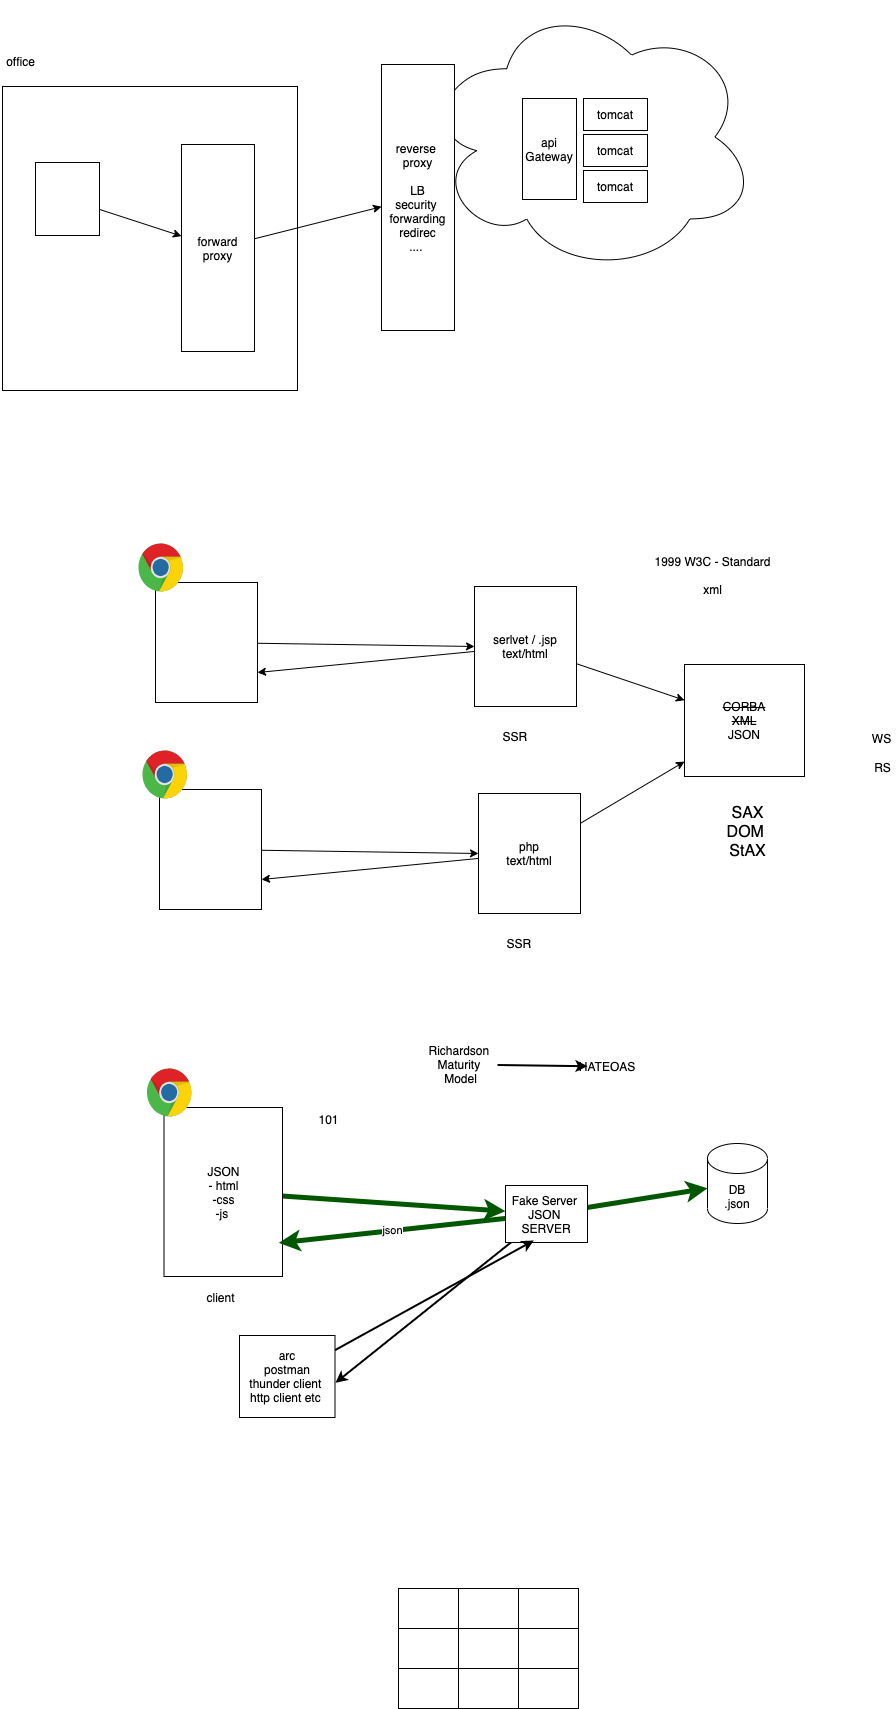

The diagram above was exported from draw.io. Its source (the exported page's mxGraphModel, read from the mxfile embedded in the PNG):
<mxGraphModel dx="898" dy="680" grid="0" gridSize="10" guides="1" tooltips="1" connect="1" arrows="1" fold="1" page="0" pageScale="1" pageWidth="827" pageHeight="1169" math="0" shadow="0">
  <root>
    <mxCell id="0" />
    <mxCell id="1" parent="0" />
    <mxCell id="18" value="" style="rounded=0;whiteSpace=wrap;html=1;" parent="1" vertex="1">
      <mxGeometry x="2" y="144" width="295" height="304" as="geometry" />
    </mxCell>
    <mxCell id="4" value="" style="ellipse;shape=cloud;whiteSpace=wrap;html=1;" parent="1" vertex="1">
      <mxGeometry x="423" y="58" width="333" height="273" as="geometry" />
    </mxCell>
    <mxCell id="20" style="edgeStyle=none;html=1;" parent="1" source="2" target="17" edge="1">
      <mxGeometry relative="1" as="geometry" />
    </mxCell>
    <mxCell id="2" value="" style="rounded=0;whiteSpace=wrap;html=1;" parent="1" vertex="1">
      <mxGeometry x="35" y="220" width="64" height="73" as="geometry" />
    </mxCell>
    <mxCell id="3" value="tomcat" style="rounded=0;whiteSpace=wrap;html=1;" parent="1" vertex="1">
      <mxGeometry x="583" y="156" width="64" height="32" as="geometry" />
    </mxCell>
    <mxCell id="6" value="tomcat" style="rounded=0;whiteSpace=wrap;html=1;" parent="1" vertex="1">
      <mxGeometry x="583" y="192" width="64" height="32" as="geometry" />
    </mxCell>
    <mxCell id="7" value="tomcat" style="rounded=0;whiteSpace=wrap;html=1;" parent="1" vertex="1">
      <mxGeometry x="583" y="228" width="64" height="32" as="geometry" />
    </mxCell>
    <mxCell id="8" value="api&lt;br&gt;Gateway" style="rounded=0;whiteSpace=wrap;html=1;" parent="1" vertex="1">
      <mxGeometry x="522" y="156" width="54" height="101" as="geometry" />
    </mxCell>
    <mxCell id="16" value="reverse&amp;nbsp;&lt;br&gt;proxy&lt;br&gt;&lt;br&gt;LB&lt;br&gt;security&amp;nbsp;&lt;br&gt;forwarding&lt;br&gt;redirec&lt;br&gt;....&amp;nbsp;" style="rounded=0;whiteSpace=wrap;html=1;" parent="1" vertex="1">
      <mxGeometry x="381" y="122" width="73" height="266" as="geometry" />
    </mxCell>
    <mxCell id="21" style="edgeStyle=none;html=1;" parent="1" source="17" target="16" edge="1">
      <mxGeometry relative="1" as="geometry" />
    </mxCell>
    <mxCell id="17" value="forward proxy" style="rounded=0;whiteSpace=wrap;html=1;" parent="1" vertex="1">
      <mxGeometry x="181" y="202" width="73" height="207" as="geometry" />
    </mxCell>
    <mxCell id="19" value="office" style="text;html=1;align=center;verticalAlign=middle;resizable=0;points=[];autosize=1;strokeColor=none;" parent="1" vertex="1">
      <mxGeometry y="110" width="39" height="18" as="geometry" />
    </mxCell>
    <mxCell id="25" style="edgeStyle=none;html=1;entryX=0;entryY=0.5;entryDx=0;entryDy=0;" parent="1" source="22" target="24" edge="1">
      <mxGeometry relative="1" as="geometry" />
    </mxCell>
    <mxCell id="22" value="" style="rounded=0;whiteSpace=wrap;html=1;" parent="1" vertex="1">
      <mxGeometry x="155" y="640" width="102" height="120" as="geometry" />
    </mxCell>
    <mxCell id="23" value="" style="dashed=0;outlineConnect=0;html=1;align=center;labelPosition=center;verticalLabelPosition=bottom;verticalAlign=top;shape=mxgraph.weblogos.chrome" parent="1" vertex="1">
      <mxGeometry x="138" y="601" width="45" height="49" as="geometry" />
    </mxCell>
    <mxCell id="26" style="edgeStyle=none;html=1;entryX=1;entryY=0.75;entryDx=0;entryDy=0;" parent="1" source="24" target="22" edge="1">
      <mxGeometry relative="1" as="geometry" />
    </mxCell>
    <mxCell id="36" style="edgeStyle=none;html=1;" parent="1" source="24" target="37" edge="1">
      <mxGeometry relative="1" as="geometry">
        <mxPoint x="712" y="806" as="targetPoint" />
      </mxGeometry>
    </mxCell>
    <mxCell id="24" value="serlvet / .jsp&lt;br&gt;text/html" style="rounded=0;whiteSpace=wrap;html=1;" parent="1" vertex="1">
      <mxGeometry x="474" y="644" width="102" height="120" as="geometry" />
    </mxCell>
    <mxCell id="27" value="SSR&amp;nbsp;" style="text;html=1;align=center;verticalAlign=middle;resizable=0;points=[];autosize=1;strokeColor=none;" parent="1" vertex="1">
      <mxGeometry x="497" y="785" width="38" height="18" as="geometry" />
    </mxCell>
    <mxCell id="28" style="edgeStyle=none;html=1;entryX=0;entryY=0.5;entryDx=0;entryDy=0;" parent="1" source="29" target="32" edge="1">
      <mxGeometry relative="1" as="geometry" />
    </mxCell>
    <mxCell id="29" value="" style="rounded=0;whiteSpace=wrap;html=1;" parent="1" vertex="1">
      <mxGeometry x="159" y="847" width="102" height="120" as="geometry" />
    </mxCell>
    <mxCell id="30" value="" style="dashed=0;outlineConnect=0;html=1;align=center;labelPosition=center;verticalLabelPosition=bottom;verticalAlign=top;shape=mxgraph.weblogos.chrome" parent="1" vertex="1">
      <mxGeometry x="142" y="808" width="45" height="49" as="geometry" />
    </mxCell>
    <mxCell id="31" style="edgeStyle=none;html=1;entryX=1;entryY=0.75;entryDx=0;entryDy=0;" parent="1" source="32" target="29" edge="1">
      <mxGeometry relative="1" as="geometry" />
    </mxCell>
    <mxCell id="35" style="edgeStyle=none;html=1;entryX=0;entryY=0.867;entryDx=0;entryDy=0;entryPerimeter=0;" parent="1" source="32" target="37" edge="1">
      <mxGeometry relative="1" as="geometry">
        <mxPoint x="714" y="812" as="targetPoint" />
      </mxGeometry>
    </mxCell>
    <mxCell id="32" value="php&lt;br&gt;text/html" style="rounded=0;whiteSpace=wrap;html=1;" parent="1" vertex="1">
      <mxGeometry x="478" y="851" width="102" height="120" as="geometry" />
    </mxCell>
    <mxCell id="33" value="SSR&amp;nbsp;" style="text;html=1;align=center;verticalAlign=middle;resizable=0;points=[];autosize=1;strokeColor=none;" parent="1" vertex="1">
      <mxGeometry x="501" y="992" width="38" height="18" as="geometry" />
    </mxCell>
    <mxCell id="37" value="&lt;strike&gt;CORBA&lt;/strike&gt;&lt;br&gt;&lt;strike&gt;XML&lt;/strike&gt;&lt;br&gt;JSON" style="rounded=0;whiteSpace=wrap;html=1;" parent="1" vertex="1">
      <mxGeometry x="684" y="722" width="120" height="112" as="geometry" />
    </mxCell>
    <mxCell id="38" value="1999 W3C - Standard&lt;br&gt;&lt;br&gt;xml" style="text;html=1;align=center;verticalAlign=middle;resizable=0;points=[];autosize=1;strokeColor=none;" parent="1" vertex="1">
      <mxGeometry x="649" y="610" width="126" height="46" as="geometry" />
    </mxCell>
    <mxCell id="39" value="&lt;font style=&quot;font-size: 16px&quot;&gt;SAX&lt;br&gt;DOM&amp;nbsp;&lt;br&gt;StAX&lt;/font&gt;" style="text;html=1;align=center;verticalAlign=middle;resizable=0;points=[];autosize=1;strokeColor=none;" parent="1" vertex="1">
      <mxGeometry x="721" y="865" width="52" height="49" as="geometry" />
    </mxCell>
    <mxCell id="40" value="WS" style="text;html=1;align=center;verticalAlign=middle;resizable=0;points=[];autosize=1;strokeColor=none;" parent="1" vertex="1">
      <mxGeometry x="866" y="787" width="29" height="18" as="geometry" />
    </mxCell>
    <mxCell id="41" value="RS" style="text;html=1;align=center;verticalAlign=middle;resizable=0;points=[];autosize=1;strokeColor=none;" parent="1" vertex="1">
      <mxGeometry x="868" y="816" width="27" height="18" as="geometry" />
    </mxCell>
    <mxCell id="44" style="edgeStyle=none;html=1;fillColor=#008a00;strokeColor=#005700;strokeWidth=5;" parent="1" source="42" target="45" edge="1">
      <mxGeometry relative="1" as="geometry">
        <mxPoint x="542" y="1225" as="targetPoint" />
      </mxGeometry>
    </mxCell>
    <mxCell id="42" value="JSON&lt;br&gt;- html&lt;br&gt;-css&lt;br&gt;-js&amp;nbsp;" style="rounded=0;whiteSpace=wrap;html=1;" parent="1" vertex="1">
      <mxGeometry x="163.5" y="1165" width="118.5" height="169" as="geometry" />
    </mxCell>
    <mxCell id="43" value="" style="dashed=0;outlineConnect=0;html=1;align=center;labelPosition=center;verticalLabelPosition=bottom;verticalAlign=top;shape=mxgraph.weblogos.chrome" parent="1" vertex="1">
      <mxGeometry x="146.5" y="1126" width="45" height="49" as="geometry" />
    </mxCell>
    <mxCell id="46" style="edgeStyle=none;html=1;fillColor=#008a00;strokeColor=#005700;strokeWidth=5;" parent="1" source="45" target="47" edge="1">
      <mxGeometry relative="1" as="geometry">
        <mxPoint x="739" y="1246" as="targetPoint" />
      </mxGeometry>
    </mxCell>
    <mxCell id="48" value="json" style="edgeStyle=none;html=1;entryX=0.969;entryY=0.801;entryDx=0;entryDy=0;entryPerimeter=0;fillColor=#008a00;strokeColor=#005700;strokeWidth=5;" parent="1" source="45" target="42" edge="1">
      <mxGeometry relative="1" as="geometry" />
    </mxCell>
    <mxCell id="56" style="edgeStyle=none;html=1;strokeWidth=2;entryX=1.005;entryY=0.577;entryDx=0;entryDy=0;entryPerimeter=0;" parent="1" source="45" target="54" edge="1">
      <mxGeometry relative="1" as="geometry" />
    </mxCell>
    <mxCell id="45" value="Fake Server &lt;br&gt;JSON &lt;br&gt;SERVER" style="rounded=0;whiteSpace=wrap;html=1;" parent="1" vertex="1">
      <mxGeometry x="505" y="1243" width="82" height="57" as="geometry" />
    </mxCell>
    <mxCell id="47" value="DB&lt;br&gt;.json" style="shape=cylinder3;whiteSpace=wrap;html=1;boundedLbl=1;backgroundOutline=1;size=15;" parent="1" vertex="1">
      <mxGeometry x="707" y="1201" width="60" height="80" as="geometry" />
    </mxCell>
    <mxCell id="49" value="client" style="text;html=1;align=center;verticalAlign=middle;resizable=0;points=[];autosize=1;strokeColor=none;" parent="1" vertex="1">
      <mxGeometry x="201" y="1346" width="38" height="18" as="geometry" />
    </mxCell>
    <mxCell id="50" value="101" style="text;html=1;align=center;verticalAlign=middle;resizable=0;points=[];autosize=1;strokeColor=none;" parent="1" vertex="1">
      <mxGeometry x="313" y="1168" width="30" height="18" as="geometry" />
    </mxCell>
    <mxCell id="52" style="edgeStyle=none;html=1;strokeWidth=2;" parent="1" source="51" target="53" edge="1">
      <mxGeometry relative="1" as="geometry">
        <mxPoint x="568.3333333333333" y="1122" as="targetPoint" />
      </mxGeometry>
    </mxCell>
    <mxCell id="51" value="Richardson&amp;nbsp;&lt;br&gt;Maturity&amp;nbsp;&lt;br&gt;Model" style="text;html=1;align=center;verticalAlign=middle;resizable=0;points=[];autosize=1;strokeColor=none;" parent="1" vertex="1">
      <mxGeometry x="423" y="1099" width="74" height="46" as="geometry" />
    </mxCell>
    <mxCell id="53" value="HATEOAS" style="text;html=1;strokeColor=none;fillColor=none;align=center;verticalAlign=middle;whiteSpace=wrap;rounded=0;" parent="1" vertex="1">
      <mxGeometry x="587.0033333333332" y="1114" width="40" height="20" as="geometry" />
    </mxCell>
    <mxCell id="55" style="edgeStyle=none;html=1;entryX=0.345;entryY=0.965;entryDx=0;entryDy=0;entryPerimeter=0;strokeWidth=2;" parent="1" source="54" target="45" edge="1">
      <mxGeometry relative="1" as="geometry" />
    </mxCell>
    <mxCell id="54" value="arc&lt;br&gt;postman&lt;br&gt;thunder client&amp;nbsp;&lt;br&gt;http client etc&amp;nbsp;" style="rounded=0;whiteSpace=wrap;html=1;" parent="1" vertex="1">
      <mxGeometry x="239" y="1393" width="95.5" height="82" as="geometry" />
    </mxCell>
    <mxCell id="57" value="" style="shape=table;html=1;whiteSpace=wrap;startSize=0;container=1;collapsible=0;childLayout=tableLayout;" vertex="1" parent="1">
      <mxGeometry x="398" y="1646" width="180" height="120" as="geometry" />
    </mxCell>
    <mxCell id="58" value="" style="shape=partialRectangle;html=1;whiteSpace=wrap;collapsible=0;dropTarget=0;pointerEvents=0;fillColor=none;top=0;left=0;bottom=0;right=0;points=[[0,0.5],[1,0.5]];portConstraint=eastwest;" vertex="1" parent="57">
      <mxGeometry width="180" height="40" as="geometry" />
    </mxCell>
    <mxCell id="59" value="" style="shape=partialRectangle;html=1;whiteSpace=wrap;connectable=0;fillColor=none;top=0;left=0;bottom=0;right=0;overflow=hidden;pointerEvents=1;" vertex="1" parent="58">
      <mxGeometry width="60" height="40" as="geometry" />
    </mxCell>
    <mxCell id="60" value="" style="shape=partialRectangle;html=1;whiteSpace=wrap;connectable=0;fillColor=none;top=0;left=0;bottom=0;right=0;overflow=hidden;pointerEvents=1;" vertex="1" parent="58">
      <mxGeometry x="60" width="60" height="40" as="geometry" />
    </mxCell>
    <mxCell id="61" value="" style="shape=partialRectangle;html=1;whiteSpace=wrap;connectable=0;fillColor=none;top=0;left=0;bottom=0;right=0;overflow=hidden;pointerEvents=1;" vertex="1" parent="58">
      <mxGeometry x="120" width="60" height="40" as="geometry" />
    </mxCell>
    <mxCell id="62" value="" style="shape=partialRectangle;html=1;whiteSpace=wrap;collapsible=0;dropTarget=0;pointerEvents=0;fillColor=none;top=0;left=0;bottom=0;right=0;points=[[0,0.5],[1,0.5]];portConstraint=eastwest;" vertex="1" parent="57">
      <mxGeometry y="40" width="180" height="40" as="geometry" />
    </mxCell>
    <mxCell id="63" value="" style="shape=partialRectangle;html=1;whiteSpace=wrap;connectable=0;fillColor=none;top=0;left=0;bottom=0;right=0;overflow=hidden;pointerEvents=1;" vertex="1" parent="62">
      <mxGeometry width="60" height="40" as="geometry" />
    </mxCell>
    <mxCell id="64" value="" style="shape=partialRectangle;html=1;whiteSpace=wrap;connectable=0;fillColor=none;top=0;left=0;bottom=0;right=0;overflow=hidden;pointerEvents=1;" vertex="1" parent="62">
      <mxGeometry x="60" width="60" height="40" as="geometry" />
    </mxCell>
    <mxCell id="65" value="" style="shape=partialRectangle;html=1;whiteSpace=wrap;connectable=0;fillColor=none;top=0;left=0;bottom=0;right=0;overflow=hidden;pointerEvents=1;" vertex="1" parent="62">
      <mxGeometry x="120" width="60" height="40" as="geometry" />
    </mxCell>
    <mxCell id="66" value="" style="shape=partialRectangle;html=1;whiteSpace=wrap;collapsible=0;dropTarget=0;pointerEvents=0;fillColor=none;top=0;left=0;bottom=0;right=0;points=[[0,0.5],[1,0.5]];portConstraint=eastwest;" vertex="1" parent="57">
      <mxGeometry y="80" width="180" height="40" as="geometry" />
    </mxCell>
    <mxCell id="67" value="" style="shape=partialRectangle;html=1;whiteSpace=wrap;connectable=0;fillColor=none;top=0;left=0;bottom=0;right=0;overflow=hidden;pointerEvents=1;" vertex="1" parent="66">
      <mxGeometry width="60" height="40" as="geometry" />
    </mxCell>
    <mxCell id="68" value="" style="shape=partialRectangle;html=1;whiteSpace=wrap;connectable=0;fillColor=none;top=0;left=0;bottom=0;right=0;overflow=hidden;pointerEvents=1;" vertex="1" parent="66">
      <mxGeometry x="60" width="60" height="40" as="geometry" />
    </mxCell>
    <mxCell id="69" value="" style="shape=partialRectangle;html=1;whiteSpace=wrap;connectable=0;fillColor=none;top=0;left=0;bottom=0;right=0;overflow=hidden;pointerEvents=1;" vertex="1" parent="66">
      <mxGeometry x="120" width="60" height="40" as="geometry" />
    </mxCell>
  </root>
</mxGraphModel>